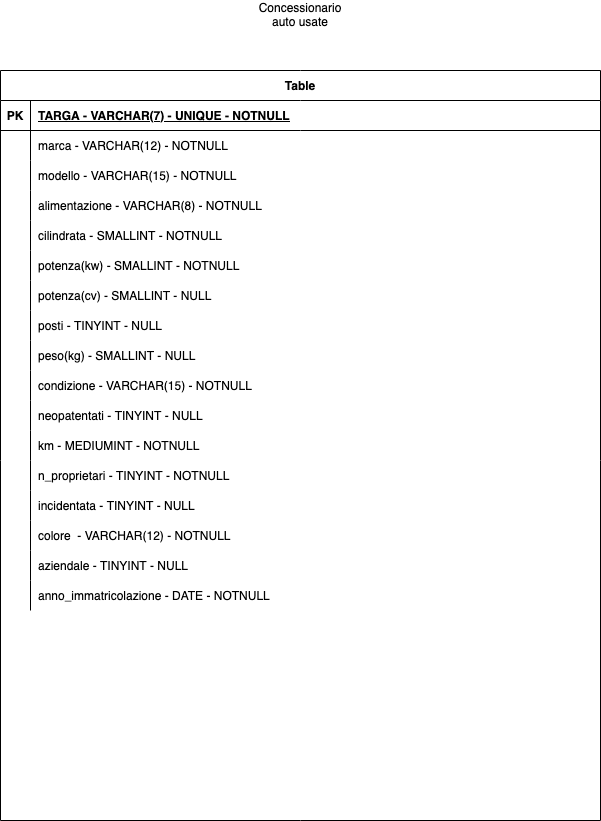

The diagram above was exported from draw.io. Its source (the exported page's mxGraphModel, read from the mxfile embedded in the PNG):
<mxGraphModel dx="946" dy="502" grid="1" gridSize="10" guides="1" tooltips="1" connect="1" arrows="1" fold="1" page="1" pageScale="1" pageWidth="827" pageHeight="1169" math="0" shadow="0">
  <root>
    <mxCell id="0" />
    <mxCell id="1" parent="0" />
    <mxCell id="TWyxSbTL-GwSlui7iYyT-1" value="Table" style="shape=table;startSize=30;container=1;collapsible=1;childLayout=tableLayout;fixedRows=1;rowLines=0;fontStyle=1;align=center;resizeLast=1;" parent="1" vertex="1">
      <mxGeometry x="120" y="80" width="600" height="750" as="geometry">
        <mxRectangle x="120" y="80" width="60" height="30" as="alternateBounds" />
      </mxGeometry>
    </mxCell>
    <mxCell id="TWyxSbTL-GwSlui7iYyT-2" value="" style="shape=tableRow;horizontal=0;startSize=0;swimlaneHead=0;swimlaneBody=0;fillColor=none;collapsible=0;dropTarget=0;points=[[0,0.5],[1,0.5]];portConstraint=eastwest;top=0;left=0;right=0;bottom=1;" parent="TWyxSbTL-GwSlui7iYyT-1" vertex="1">
      <mxGeometry y="30" width="600" height="30" as="geometry" />
    </mxCell>
    <mxCell id="TWyxSbTL-GwSlui7iYyT-3" value="PK" style="shape=partialRectangle;connectable=0;fillColor=none;top=0;left=0;bottom=0;right=0;fontStyle=1;overflow=hidden;" parent="TWyxSbTL-GwSlui7iYyT-2" vertex="1">
      <mxGeometry width="30" height="30" as="geometry">
        <mxRectangle width="30" height="30" as="alternateBounds" />
      </mxGeometry>
    </mxCell>
    <mxCell id="TWyxSbTL-GwSlui7iYyT-4" value="TARGA - VARCHAR(7) - UNIQUE - NOTNULL" style="shape=partialRectangle;connectable=0;fillColor=none;top=0;left=0;bottom=0;right=0;align=left;spacingLeft=6;fontStyle=5;overflow=hidden;" parent="TWyxSbTL-GwSlui7iYyT-2" vertex="1">
      <mxGeometry x="30" width="570" height="30" as="geometry">
        <mxRectangle width="570" height="30" as="alternateBounds" />
      </mxGeometry>
    </mxCell>
    <mxCell id="TWyxSbTL-GwSlui7iYyT-5" value="" style="shape=tableRow;horizontal=0;startSize=0;swimlaneHead=0;swimlaneBody=0;fillColor=none;collapsible=0;dropTarget=0;points=[[0,0.5],[1,0.5]];portConstraint=eastwest;top=0;left=0;right=0;bottom=0;" parent="TWyxSbTL-GwSlui7iYyT-1" vertex="1">
      <mxGeometry y="60" width="600" height="30" as="geometry" />
    </mxCell>
    <mxCell id="TWyxSbTL-GwSlui7iYyT-6" value="" style="shape=partialRectangle;connectable=0;fillColor=none;top=0;left=0;bottom=0;right=0;editable=1;overflow=hidden;" parent="TWyxSbTL-GwSlui7iYyT-5" vertex="1">
      <mxGeometry width="30" height="30" as="geometry">
        <mxRectangle width="30" height="30" as="alternateBounds" />
      </mxGeometry>
    </mxCell>
    <mxCell id="TWyxSbTL-GwSlui7iYyT-7" value="marca - VARCHAR(12) - NOTNULL" style="shape=partialRectangle;connectable=0;fillColor=none;top=0;left=0;bottom=0;right=0;align=left;spacingLeft=6;overflow=hidden;" parent="TWyxSbTL-GwSlui7iYyT-5" vertex="1">
      <mxGeometry x="30" width="570" height="30" as="geometry">
        <mxRectangle width="570" height="30" as="alternateBounds" />
      </mxGeometry>
    </mxCell>
    <mxCell id="TWyxSbTL-GwSlui7iYyT-8" value="" style="shape=tableRow;horizontal=0;startSize=0;swimlaneHead=0;swimlaneBody=0;fillColor=none;collapsible=0;dropTarget=0;points=[[0,0.5],[1,0.5]];portConstraint=eastwest;top=0;left=0;right=0;bottom=0;" parent="TWyxSbTL-GwSlui7iYyT-1" vertex="1">
      <mxGeometry y="90" width="600" height="30" as="geometry" />
    </mxCell>
    <mxCell id="TWyxSbTL-GwSlui7iYyT-9" value="" style="shape=partialRectangle;connectable=0;fillColor=none;top=0;left=0;bottom=0;right=0;editable=1;overflow=hidden;" parent="TWyxSbTL-GwSlui7iYyT-8" vertex="1">
      <mxGeometry width="30" height="30" as="geometry">
        <mxRectangle width="30" height="30" as="alternateBounds" />
      </mxGeometry>
    </mxCell>
    <mxCell id="TWyxSbTL-GwSlui7iYyT-10" value="modello - VARCHAR(15) - NOTNULL" style="shape=partialRectangle;connectable=0;fillColor=none;top=0;left=0;bottom=0;right=0;align=left;spacingLeft=6;overflow=hidden;" parent="TWyxSbTL-GwSlui7iYyT-8" vertex="1">
      <mxGeometry x="30" width="570" height="30" as="geometry">
        <mxRectangle width="570" height="30" as="alternateBounds" />
      </mxGeometry>
    </mxCell>
    <mxCell id="TWyxSbTL-GwSlui7iYyT-11" value="" style="shape=tableRow;horizontal=0;startSize=0;swimlaneHead=0;swimlaneBody=0;fillColor=none;collapsible=0;dropTarget=0;points=[[0,0.5],[1,0.5]];portConstraint=eastwest;top=0;left=0;right=0;bottom=0;" parent="TWyxSbTL-GwSlui7iYyT-1" vertex="1">
      <mxGeometry y="120" width="600" height="30" as="geometry" />
    </mxCell>
    <mxCell id="TWyxSbTL-GwSlui7iYyT-12" value="" style="shape=partialRectangle;connectable=0;fillColor=none;top=0;left=0;bottom=0;right=0;editable=1;overflow=hidden;" parent="TWyxSbTL-GwSlui7iYyT-11" vertex="1">
      <mxGeometry width="30" height="30" as="geometry">
        <mxRectangle width="30" height="30" as="alternateBounds" />
      </mxGeometry>
    </mxCell>
    <mxCell id="TWyxSbTL-GwSlui7iYyT-13" value="alimentazione - VARCHAR(8) - NOTNULL" style="shape=partialRectangle;connectable=0;fillColor=none;top=0;left=0;bottom=0;right=0;align=left;spacingLeft=6;overflow=hidden;" parent="TWyxSbTL-GwSlui7iYyT-11" vertex="1">
      <mxGeometry x="30" width="570" height="30" as="geometry">
        <mxRectangle width="570" height="30" as="alternateBounds" />
      </mxGeometry>
    </mxCell>
    <mxCell id="TWyxSbTL-GwSlui7iYyT-105" value="" style="shape=tableRow;horizontal=0;startSize=0;swimlaneHead=0;swimlaneBody=0;fillColor=none;collapsible=0;dropTarget=0;points=[[0,0.5],[1,0.5]];portConstraint=eastwest;top=0;left=0;right=0;bottom=0;" parent="TWyxSbTL-GwSlui7iYyT-1" vertex="1">
      <mxGeometry y="150" width="600" height="30" as="geometry" />
    </mxCell>
    <mxCell id="TWyxSbTL-GwSlui7iYyT-106" value="" style="shape=partialRectangle;connectable=0;fillColor=none;top=0;left=0;bottom=0;right=0;editable=1;overflow=hidden;" parent="TWyxSbTL-GwSlui7iYyT-105" vertex="1">
      <mxGeometry width="30" height="30" as="geometry">
        <mxRectangle width="30" height="30" as="alternateBounds" />
      </mxGeometry>
    </mxCell>
    <mxCell id="TWyxSbTL-GwSlui7iYyT-107" value="cilindrata - SMALLINT - NOTNULL" style="shape=partialRectangle;connectable=0;fillColor=none;top=0;left=0;bottom=0;right=0;align=left;spacingLeft=6;overflow=hidden;" parent="TWyxSbTL-GwSlui7iYyT-105" vertex="1">
      <mxGeometry x="30" width="570" height="30" as="geometry">
        <mxRectangle width="570" height="30" as="alternateBounds" />
      </mxGeometry>
    </mxCell>
    <mxCell id="TWyxSbTL-GwSlui7iYyT-108" value="" style="shape=tableRow;horizontal=0;startSize=0;swimlaneHead=0;swimlaneBody=0;fillColor=none;collapsible=0;dropTarget=0;points=[[0,0.5],[1,0.5]];portConstraint=eastwest;top=0;left=0;right=0;bottom=0;" parent="TWyxSbTL-GwSlui7iYyT-1" vertex="1">
      <mxGeometry y="180" width="600" height="30" as="geometry" />
    </mxCell>
    <mxCell id="TWyxSbTL-GwSlui7iYyT-109" value="" style="shape=partialRectangle;connectable=0;fillColor=none;top=0;left=0;bottom=0;right=0;editable=1;overflow=hidden;" parent="TWyxSbTL-GwSlui7iYyT-108" vertex="1">
      <mxGeometry width="30" height="30" as="geometry">
        <mxRectangle width="30" height="30" as="alternateBounds" />
      </mxGeometry>
    </mxCell>
    <mxCell id="TWyxSbTL-GwSlui7iYyT-110" value="potenza(kw) - SMALLINT - NOTNULL" style="shape=partialRectangle;connectable=0;fillColor=none;top=0;left=0;bottom=0;right=0;align=left;spacingLeft=6;overflow=hidden;" parent="TWyxSbTL-GwSlui7iYyT-108" vertex="1">
      <mxGeometry x="30" width="570" height="30" as="geometry">
        <mxRectangle width="570" height="30" as="alternateBounds" />
      </mxGeometry>
    </mxCell>
    <mxCell id="TWyxSbTL-GwSlui7iYyT-111" value="" style="shape=tableRow;horizontal=0;startSize=0;swimlaneHead=0;swimlaneBody=0;fillColor=none;collapsible=0;dropTarget=0;points=[[0,0.5],[1,0.5]];portConstraint=eastwest;top=0;left=0;right=0;bottom=0;" parent="TWyxSbTL-GwSlui7iYyT-1" vertex="1">
      <mxGeometry y="210" width="600" height="30" as="geometry" />
    </mxCell>
    <mxCell id="TWyxSbTL-GwSlui7iYyT-112" value="" style="shape=partialRectangle;connectable=0;fillColor=none;top=0;left=0;bottom=0;right=0;editable=1;overflow=hidden;" parent="TWyxSbTL-GwSlui7iYyT-111" vertex="1">
      <mxGeometry width="30" height="30" as="geometry">
        <mxRectangle width="30" height="30" as="alternateBounds" />
      </mxGeometry>
    </mxCell>
    <mxCell id="TWyxSbTL-GwSlui7iYyT-113" value="potenza(cv) - SMALLINT - NULL" style="shape=partialRectangle;connectable=0;fillColor=none;top=0;left=0;bottom=0;right=0;align=left;spacingLeft=6;overflow=hidden;" parent="TWyxSbTL-GwSlui7iYyT-111" vertex="1">
      <mxGeometry x="30" width="570" height="30" as="geometry">
        <mxRectangle width="570" height="30" as="alternateBounds" />
      </mxGeometry>
    </mxCell>
    <mxCell id="TWyxSbTL-GwSlui7iYyT-114" value="" style="shape=tableRow;horizontal=0;startSize=0;swimlaneHead=0;swimlaneBody=0;fillColor=none;collapsible=0;dropTarget=0;points=[[0,0.5],[1,0.5]];portConstraint=eastwest;top=0;left=0;right=0;bottom=0;" parent="TWyxSbTL-GwSlui7iYyT-1" vertex="1">
      <mxGeometry y="240" width="600" height="30" as="geometry" />
    </mxCell>
    <mxCell id="TWyxSbTL-GwSlui7iYyT-115" value="" style="shape=partialRectangle;connectable=0;fillColor=none;top=0;left=0;bottom=0;right=0;editable=1;overflow=hidden;" parent="TWyxSbTL-GwSlui7iYyT-114" vertex="1">
      <mxGeometry width="30" height="30" as="geometry">
        <mxRectangle width="30" height="30" as="alternateBounds" />
      </mxGeometry>
    </mxCell>
    <mxCell id="TWyxSbTL-GwSlui7iYyT-116" value="posti - TINYINT - NULL" style="shape=partialRectangle;connectable=0;fillColor=none;top=0;left=0;bottom=0;right=0;align=left;spacingLeft=6;overflow=hidden;" parent="TWyxSbTL-GwSlui7iYyT-114" vertex="1">
      <mxGeometry x="30" width="570" height="30" as="geometry">
        <mxRectangle width="570" height="30" as="alternateBounds" />
      </mxGeometry>
    </mxCell>
    <mxCell id="TWyxSbTL-GwSlui7iYyT-117" value="" style="shape=tableRow;horizontal=0;startSize=0;swimlaneHead=0;swimlaneBody=0;fillColor=none;collapsible=0;dropTarget=0;points=[[0,0.5],[1,0.5]];portConstraint=eastwest;top=0;left=0;right=0;bottom=0;" parent="TWyxSbTL-GwSlui7iYyT-1" vertex="1">
      <mxGeometry y="270" width="600" height="30" as="geometry" />
    </mxCell>
    <mxCell id="TWyxSbTL-GwSlui7iYyT-118" value="" style="shape=partialRectangle;connectable=0;fillColor=none;top=0;left=0;bottom=0;right=0;editable=1;overflow=hidden;" parent="TWyxSbTL-GwSlui7iYyT-117" vertex="1">
      <mxGeometry width="30" height="30" as="geometry">
        <mxRectangle width="30" height="30" as="alternateBounds" />
      </mxGeometry>
    </mxCell>
    <mxCell id="TWyxSbTL-GwSlui7iYyT-119" value="peso(kg) - SMALLINT - NULL" style="shape=partialRectangle;connectable=0;fillColor=none;top=0;left=0;bottom=0;right=0;align=left;spacingLeft=6;overflow=hidden;" parent="TWyxSbTL-GwSlui7iYyT-117" vertex="1">
      <mxGeometry x="30" width="570" height="30" as="geometry">
        <mxRectangle width="570" height="30" as="alternateBounds" />
      </mxGeometry>
    </mxCell>
    <mxCell id="TWyxSbTL-GwSlui7iYyT-120" value="" style="shape=tableRow;horizontal=0;startSize=0;swimlaneHead=0;swimlaneBody=0;fillColor=none;collapsible=0;dropTarget=0;points=[[0,0.5],[1,0.5]];portConstraint=eastwest;top=0;left=0;right=0;bottom=0;" parent="TWyxSbTL-GwSlui7iYyT-1" vertex="1">
      <mxGeometry y="300" width="600" height="30" as="geometry" />
    </mxCell>
    <mxCell id="TWyxSbTL-GwSlui7iYyT-121" value="" style="shape=partialRectangle;connectable=0;fillColor=none;top=0;left=0;bottom=0;right=0;editable=1;overflow=hidden;" parent="TWyxSbTL-GwSlui7iYyT-120" vertex="1">
      <mxGeometry width="30" height="30" as="geometry">
        <mxRectangle width="30" height="30" as="alternateBounds" />
      </mxGeometry>
    </mxCell>
    <mxCell id="TWyxSbTL-GwSlui7iYyT-122" value="condizione - VARCHAR(15) - NOTNULL" style="shape=partialRectangle;connectable=0;fillColor=none;top=0;left=0;bottom=0;right=0;align=left;spacingLeft=6;overflow=hidden;" parent="TWyxSbTL-GwSlui7iYyT-120" vertex="1">
      <mxGeometry x="30" width="570" height="30" as="geometry">
        <mxRectangle width="570" height="30" as="alternateBounds" />
      </mxGeometry>
    </mxCell>
    <mxCell id="TWyxSbTL-GwSlui7iYyT-123" value="" style="shape=tableRow;horizontal=0;startSize=0;swimlaneHead=0;swimlaneBody=0;fillColor=none;collapsible=0;dropTarget=0;points=[[0,0.5],[1,0.5]];portConstraint=eastwest;top=0;left=0;right=0;bottom=0;" parent="TWyxSbTL-GwSlui7iYyT-1" vertex="1">
      <mxGeometry y="330" width="600" height="30" as="geometry" />
    </mxCell>
    <mxCell id="TWyxSbTL-GwSlui7iYyT-124" value="" style="shape=partialRectangle;connectable=0;fillColor=none;top=0;left=0;bottom=0;right=0;editable=1;overflow=hidden;" parent="TWyxSbTL-GwSlui7iYyT-123" vertex="1">
      <mxGeometry width="30" height="30" as="geometry">
        <mxRectangle width="30" height="30" as="alternateBounds" />
      </mxGeometry>
    </mxCell>
    <mxCell id="TWyxSbTL-GwSlui7iYyT-125" value="neopatentati - TINYINT - NULL" style="shape=partialRectangle;connectable=0;fillColor=none;top=0;left=0;bottom=0;right=0;align=left;spacingLeft=6;overflow=hidden;" parent="TWyxSbTL-GwSlui7iYyT-123" vertex="1">
      <mxGeometry x="30" width="570" height="30" as="geometry">
        <mxRectangle width="570" height="30" as="alternateBounds" />
      </mxGeometry>
    </mxCell>
    <mxCell id="TWyxSbTL-GwSlui7iYyT-126" value="" style="shape=tableRow;horizontal=0;startSize=0;swimlaneHead=0;swimlaneBody=0;fillColor=none;collapsible=0;dropTarget=0;points=[[0,0.5],[1,0.5]];portConstraint=eastwest;top=0;left=0;right=0;bottom=0;" parent="TWyxSbTL-GwSlui7iYyT-1" vertex="1">
      <mxGeometry y="360" width="600" height="30" as="geometry" />
    </mxCell>
    <mxCell id="TWyxSbTL-GwSlui7iYyT-127" value="" style="shape=partialRectangle;connectable=0;fillColor=none;top=0;left=0;bottom=0;right=0;editable=1;overflow=hidden;" parent="TWyxSbTL-GwSlui7iYyT-126" vertex="1">
      <mxGeometry width="30" height="30" as="geometry">
        <mxRectangle width="30" height="30" as="alternateBounds" />
      </mxGeometry>
    </mxCell>
    <mxCell id="TWyxSbTL-GwSlui7iYyT-128" value="km - MEDIUMINT - NOTNULL" style="shape=partialRectangle;connectable=0;fillColor=none;top=0;left=0;bottom=0;right=0;align=left;spacingLeft=6;overflow=hidden;" parent="TWyxSbTL-GwSlui7iYyT-126" vertex="1">
      <mxGeometry x="30" width="570" height="30" as="geometry">
        <mxRectangle width="570" height="30" as="alternateBounds" />
      </mxGeometry>
    </mxCell>
    <mxCell id="TWyxSbTL-GwSlui7iYyT-129" value="" style="shape=tableRow;horizontal=0;startSize=0;swimlaneHead=0;swimlaneBody=0;fillColor=none;collapsible=0;dropTarget=0;points=[[0,0.5],[1,0.5]];portConstraint=eastwest;top=0;left=0;right=0;bottom=0;" parent="TWyxSbTL-GwSlui7iYyT-1" vertex="1">
      <mxGeometry y="390" width="600" height="30" as="geometry" />
    </mxCell>
    <mxCell id="TWyxSbTL-GwSlui7iYyT-130" value="" style="shape=partialRectangle;connectable=0;fillColor=none;top=0;left=0;bottom=0;right=0;editable=1;overflow=hidden;" parent="TWyxSbTL-GwSlui7iYyT-129" vertex="1">
      <mxGeometry width="30" height="30" as="geometry">
        <mxRectangle width="30" height="30" as="alternateBounds" />
      </mxGeometry>
    </mxCell>
    <mxCell id="TWyxSbTL-GwSlui7iYyT-131" value="n_proprietari - TINYINT - NOTNULL" style="shape=partialRectangle;connectable=0;fillColor=none;top=0;left=0;bottom=0;right=0;align=left;spacingLeft=6;overflow=hidden;" parent="TWyxSbTL-GwSlui7iYyT-129" vertex="1">
      <mxGeometry x="30" width="570" height="30" as="geometry">
        <mxRectangle width="570" height="30" as="alternateBounds" />
      </mxGeometry>
    </mxCell>
    <mxCell id="TWyxSbTL-GwSlui7iYyT-132" value="" style="shape=tableRow;horizontal=0;startSize=0;swimlaneHead=0;swimlaneBody=0;fillColor=none;collapsible=0;dropTarget=0;points=[[0,0.5],[1,0.5]];portConstraint=eastwest;top=0;left=0;right=0;bottom=0;" parent="TWyxSbTL-GwSlui7iYyT-1" vertex="1">
      <mxGeometry y="420" width="600" height="30" as="geometry" />
    </mxCell>
    <mxCell id="TWyxSbTL-GwSlui7iYyT-133" value="" style="shape=partialRectangle;connectable=0;fillColor=none;top=0;left=0;bottom=0;right=0;editable=1;overflow=hidden;" parent="TWyxSbTL-GwSlui7iYyT-132" vertex="1">
      <mxGeometry width="30" height="30" as="geometry">
        <mxRectangle width="30" height="30" as="alternateBounds" />
      </mxGeometry>
    </mxCell>
    <mxCell id="TWyxSbTL-GwSlui7iYyT-134" value="incidentata - TINYINT - NULL" style="shape=partialRectangle;connectable=0;fillColor=none;top=0;left=0;bottom=0;right=0;align=left;spacingLeft=6;overflow=hidden;" parent="TWyxSbTL-GwSlui7iYyT-132" vertex="1">
      <mxGeometry x="30" width="570" height="30" as="geometry">
        <mxRectangle width="570" height="30" as="alternateBounds" />
      </mxGeometry>
    </mxCell>
    <mxCell id="TWyxSbTL-GwSlui7iYyT-135" value="" style="shape=tableRow;horizontal=0;startSize=0;swimlaneHead=0;swimlaneBody=0;fillColor=none;collapsible=0;dropTarget=0;points=[[0,0.5],[1,0.5]];portConstraint=eastwest;top=0;left=0;right=0;bottom=0;" parent="TWyxSbTL-GwSlui7iYyT-1" vertex="1">
      <mxGeometry y="450" width="600" height="30" as="geometry" />
    </mxCell>
    <mxCell id="TWyxSbTL-GwSlui7iYyT-136" value="" style="shape=partialRectangle;connectable=0;fillColor=none;top=0;left=0;bottom=0;right=0;editable=1;overflow=hidden;" parent="TWyxSbTL-GwSlui7iYyT-135" vertex="1">
      <mxGeometry width="30" height="30" as="geometry">
        <mxRectangle width="30" height="30" as="alternateBounds" />
      </mxGeometry>
    </mxCell>
    <mxCell id="TWyxSbTL-GwSlui7iYyT-137" value="colore  - VARCHAR(12) - NOTNULL" style="shape=partialRectangle;connectable=0;fillColor=none;top=0;left=0;bottom=0;right=0;align=left;spacingLeft=6;overflow=hidden;" parent="TWyxSbTL-GwSlui7iYyT-135" vertex="1">
      <mxGeometry x="30" width="570" height="30" as="geometry">
        <mxRectangle width="570" height="30" as="alternateBounds" />
      </mxGeometry>
    </mxCell>
    <mxCell id="TWyxSbTL-GwSlui7iYyT-183" value="" style="shape=tableRow;horizontal=0;startSize=0;swimlaneHead=0;swimlaneBody=0;fillColor=none;collapsible=0;dropTarget=0;points=[[0,0.5],[1,0.5]];portConstraint=eastwest;top=0;left=0;right=0;bottom=0;" parent="TWyxSbTL-GwSlui7iYyT-1" vertex="1">
      <mxGeometry y="480" width="600" height="30" as="geometry" />
    </mxCell>
    <mxCell id="TWyxSbTL-GwSlui7iYyT-184" value="" style="shape=partialRectangle;connectable=0;fillColor=none;top=0;left=0;bottom=0;right=0;editable=1;overflow=hidden;" parent="TWyxSbTL-GwSlui7iYyT-183" vertex="1">
      <mxGeometry width="30" height="30" as="geometry">
        <mxRectangle width="30" height="30" as="alternateBounds" />
      </mxGeometry>
    </mxCell>
    <mxCell id="TWyxSbTL-GwSlui7iYyT-185" value="aziendale - TINYINT - NULL" style="shape=partialRectangle;connectable=0;fillColor=none;top=0;left=0;bottom=0;right=0;align=left;spacingLeft=6;overflow=hidden;" parent="TWyxSbTL-GwSlui7iYyT-183" vertex="1">
      <mxGeometry x="30" width="570" height="30" as="geometry">
        <mxRectangle width="570" height="30" as="alternateBounds" />
      </mxGeometry>
    </mxCell>
    <mxCell id="TWyxSbTL-GwSlui7iYyT-186" value="" style="shape=tableRow;horizontal=0;startSize=0;swimlaneHead=0;swimlaneBody=0;fillColor=none;collapsible=0;dropTarget=0;points=[[0,0.5],[1,0.5]];portConstraint=eastwest;top=0;left=0;right=0;bottom=0;" parent="TWyxSbTL-GwSlui7iYyT-1" vertex="1">
      <mxGeometry y="510" width="600" height="30" as="geometry" />
    </mxCell>
    <mxCell id="TWyxSbTL-GwSlui7iYyT-187" value="" style="shape=partialRectangle;connectable=0;fillColor=none;top=0;left=0;bottom=0;right=0;editable=1;overflow=hidden;" parent="TWyxSbTL-GwSlui7iYyT-186" vertex="1">
      <mxGeometry width="30" height="30" as="geometry">
        <mxRectangle width="30" height="30" as="alternateBounds" />
      </mxGeometry>
    </mxCell>
    <mxCell id="TWyxSbTL-GwSlui7iYyT-188" value="anno_immatricolazione - DATE - NOTNULL" style="shape=partialRectangle;connectable=0;fillColor=none;top=0;left=0;bottom=0;right=0;align=left;spacingLeft=6;overflow=hidden;" parent="TWyxSbTL-GwSlui7iYyT-186" vertex="1">
      <mxGeometry x="30" width="570" height="30" as="geometry">
        <mxRectangle width="570" height="30" as="alternateBounds" />
      </mxGeometry>
    </mxCell>
    <mxCell id="TWyxSbTL-GwSlui7iYyT-14" value="Concessionario auto usate" style="text;html=1;strokeColor=none;fillColor=none;align=center;verticalAlign=middle;whiteSpace=wrap;rounded=0;" parent="1" vertex="1">
      <mxGeometry x="390" y="10" width="60" height="30" as="geometry" />
    </mxCell>
  </root>
</mxGraphModel>